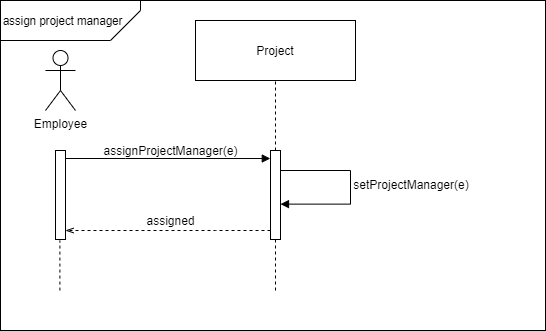

The diagram above was exported from draw.io. Its source (the exported page's mxGraphModel, read from the mxfile embedded in the PNG):
<mxGraphModel dx="926" dy="463" grid="1" gridSize="10" guides="1" tooltips="1" connect="1" arrows="1" fold="1" page="1" pageScale="1" pageWidth="827" pageHeight="1169" math="0" shadow="0">
  <root>
    <mxCell id="lb-lVDsRw0vRElXBCfHp-0" />
    <mxCell id="lb-lVDsRw0vRElXBCfHp-1" parent="lb-lVDsRw0vRElXBCfHp-0" />
    <mxCell id="rbtkJsFw3Cp86EJEfpR6-0" value="" style="rounded=0;whiteSpace=wrap;html=1;labelBackgroundColor=#ffffff;fillColor=none;" parent="lb-lVDsRw0vRElXBCfHp-1" vertex="1">
      <mxGeometry x="65" y="30" width="545" height="330" as="geometry" />
    </mxCell>
    <mxCell id="toHkuO0qEIWmL4W8wu15-2" value="Project" style="rounded=0;whiteSpace=wrap;html=1;fillColor=#FFFFFF;" parent="lb-lVDsRw0vRElXBCfHp-1" vertex="1">
      <mxGeometry x="260" y="50" width="160" height="60" as="geometry" />
    </mxCell>
    <mxCell id="toHkuO0qEIWmL4W8wu15-3" value="" style="endArrow=none;dashed=1;html=1;" parent="lb-lVDsRw0vRElXBCfHp-1" source="toHkuO0qEIWmL4W8wu15-4" edge="1">
      <mxGeometry width="50" height="50" relative="1" as="geometry">
        <mxPoint x="340" y="490" as="sourcePoint" />
        <mxPoint x="340" y="110" as="targetPoint" />
      </mxGeometry>
    </mxCell>
    <mxCell id="cgas8oXZdk_eZ4HDU2-i-6" style="edgeStyle=orthogonalEdgeStyle;rounded=0;orthogonalLoop=1;jettySize=auto;html=1;entryX=1;entryY=0.899;entryDx=0;entryDy=0;entryPerimeter=0;startArrow=none;startFill=0;endArrow=openThin;endFill=0;strokeWidth=1;dashed=1;" parent="lb-lVDsRw0vRElXBCfHp-1" source="toHkuO0qEIWmL4W8wu15-4" target="cgas8oXZdk_eZ4HDU2-i-1" edge="1">
      <mxGeometry relative="1" as="geometry">
        <Array as="points">
          <mxPoint x="280" y="260" />
          <mxPoint x="280" y="260" />
        </Array>
      </mxGeometry>
    </mxCell>
    <mxCell id="toHkuO0qEIWmL4W8wu15-4" value="" style="html=1;points=[];perimeter=orthogonalPerimeter;" parent="lb-lVDsRw0vRElXBCfHp-1" vertex="1">
      <mxGeometry x="335" y="180" width="10" height="89" as="geometry" />
    </mxCell>
    <mxCell id="toHkuO0qEIWmL4W8wu15-5" value="" style="endArrow=none;dashed=1;html=1;" parent="lb-lVDsRw0vRElXBCfHp-1" target="toHkuO0qEIWmL4W8wu15-4" edge="1">
      <mxGeometry width="50" height="50" relative="1" as="geometry">
        <mxPoint x="340" y="320" as="sourcePoint" />
        <mxPoint x="340" y="110" as="targetPoint" />
      </mxGeometry>
    </mxCell>
    <mxCell id="gYGS8_rGnJNuqq-Wtwp5-0" value="" style="endArrow=block;html=1;entryX=1;entryY=0.485;entryDx=0;entryDy=0;entryPerimeter=0;edgeStyle=orthogonalEdgeStyle;rounded=0;startArrow=none;startFill=0;endFill=1;" parent="lb-lVDsRw0vRElXBCfHp-1" edge="1">
      <mxGeometry width="50" height="50" relative="1" as="geometry">
        <mxPoint x="345" y="200" as="sourcePoint" />
        <mxPoint x="345" y="233.615" as="targetPoint" />
        <Array as="points">
          <mxPoint x="415" y="200" />
          <mxPoint x="415" y="234" />
        </Array>
      </mxGeometry>
    </mxCell>
    <mxCell id="gYGS8_rGnJNuqq-Wtwp5-1" value="setProjectManager(e)" style="text;html=1;strokeColor=none;fillColor=none;align=center;verticalAlign=middle;whiteSpace=wrap;rounded=0;" parent="lb-lVDsRw0vRElXBCfHp-1" vertex="1">
      <mxGeometry x="456" y="204" width="40" height="20" as="geometry" />
    </mxCell>
    <mxCell id="cgas8oXZdk_eZ4HDU2-i-0" value="Employee" style="shape=umlActor;verticalLabelPosition=bottom;verticalAlign=top;html=1;outlineConnect=0;labelBackgroundColor=#ffffff;" parent="lb-lVDsRw0vRElXBCfHp-1" vertex="1">
      <mxGeometry x="110" y="80" width="30" height="60" as="geometry" />
    </mxCell>
    <mxCell id="cgas8oXZdk_eZ4HDU2-i-2" style="edgeStyle=orthogonalEdgeStyle;rounded=0;orthogonalLoop=1;jettySize=auto;html=1;entryX=-0.02;entryY=0.09;entryDx=0;entryDy=0;entryPerimeter=0;startArrow=none;startFill=0;endArrow=block;endFill=1;strokeWidth=1;" parent="lb-lVDsRw0vRElXBCfHp-1" source="cgas8oXZdk_eZ4HDU2-i-1" target="toHkuO0qEIWmL4W8wu15-4" edge="1">
      <mxGeometry relative="1" as="geometry">
        <Array as="points">
          <mxPoint x="190" y="188" />
          <mxPoint x="190" y="188" />
        </Array>
      </mxGeometry>
    </mxCell>
    <mxCell id="cgas8oXZdk_eZ4HDU2-i-1" value="" style="html=1;points=[];perimeter=orthogonalPerimeter;" parent="lb-lVDsRw0vRElXBCfHp-1" vertex="1">
      <mxGeometry x="120" y="180" width="10" height="89" as="geometry" />
    </mxCell>
    <mxCell id="cgas8oXZdk_eZ4HDU2-i-4" value="assignProjectManager(e)" style="text;html=1;align=center;verticalAlign=middle;resizable=0;points=[];autosize=1;" parent="lb-lVDsRw0vRElXBCfHp-1" vertex="1">
      <mxGeometry x="160" y="170" width="150" height="20" as="geometry" />
    </mxCell>
    <mxCell id="ExjQbPn8irg2bpR1eg3J-0" value="" style="shape=card;whiteSpace=wrap;html=1;rotation=-180;fillColor=none;" parent="lb-lVDsRw0vRElXBCfHp-1" vertex="1">
      <mxGeometry x="65" y="30" width="140" height="40" as="geometry" />
    </mxCell>
    <mxCell id="ExjQbPn8irg2bpR1eg3J-1" value="&lt;font style=&quot;font-size: 11.5px&quot;&gt;assign project manager&lt;/font&gt;" style="text;html=1;strokeColor=none;fillColor=none;align=center;verticalAlign=middle;whiteSpace=wrap;rounded=0;labelBackgroundColor=#ffffff;" parent="lb-lVDsRw0vRElXBCfHp-1" vertex="1">
      <mxGeometry x="65" y="40" width="125" height="20" as="geometry" />
    </mxCell>
    <mxCell id="ExjQbPn8irg2bpR1eg3J-2" value="" style="endArrow=none;dashed=1;html=1;strokeWidth=1;entryX=0.44;entryY=1.011;entryDx=0;entryDy=0;entryPerimeter=0;exitX=0.109;exitY=0.879;exitDx=0;exitDy=0;exitPerimeter=0;" parent="lb-lVDsRw0vRElXBCfHp-1" source="rbtkJsFw3Cp86EJEfpR6-0" target="cgas8oXZdk_eZ4HDU2-i-1" edge="1">
      <mxGeometry width="50" height="50" relative="1" as="geometry">
        <mxPoint x="130" y="260" as="sourcePoint" />
        <mxPoint x="180" y="210" as="targetPoint" />
      </mxGeometry>
    </mxCell>
    <mxCell id="nXXUHNasDUWChb0gPdgx-0" value="assigned" style="text;html=1;align=center;verticalAlign=middle;resizable=0;points=[];autosize=1;" vertex="1" parent="lb-lVDsRw0vRElXBCfHp-1">
      <mxGeometry x="205" y="240" width="60" height="20" as="geometry" />
    </mxCell>
  </root>
</mxGraphModel>